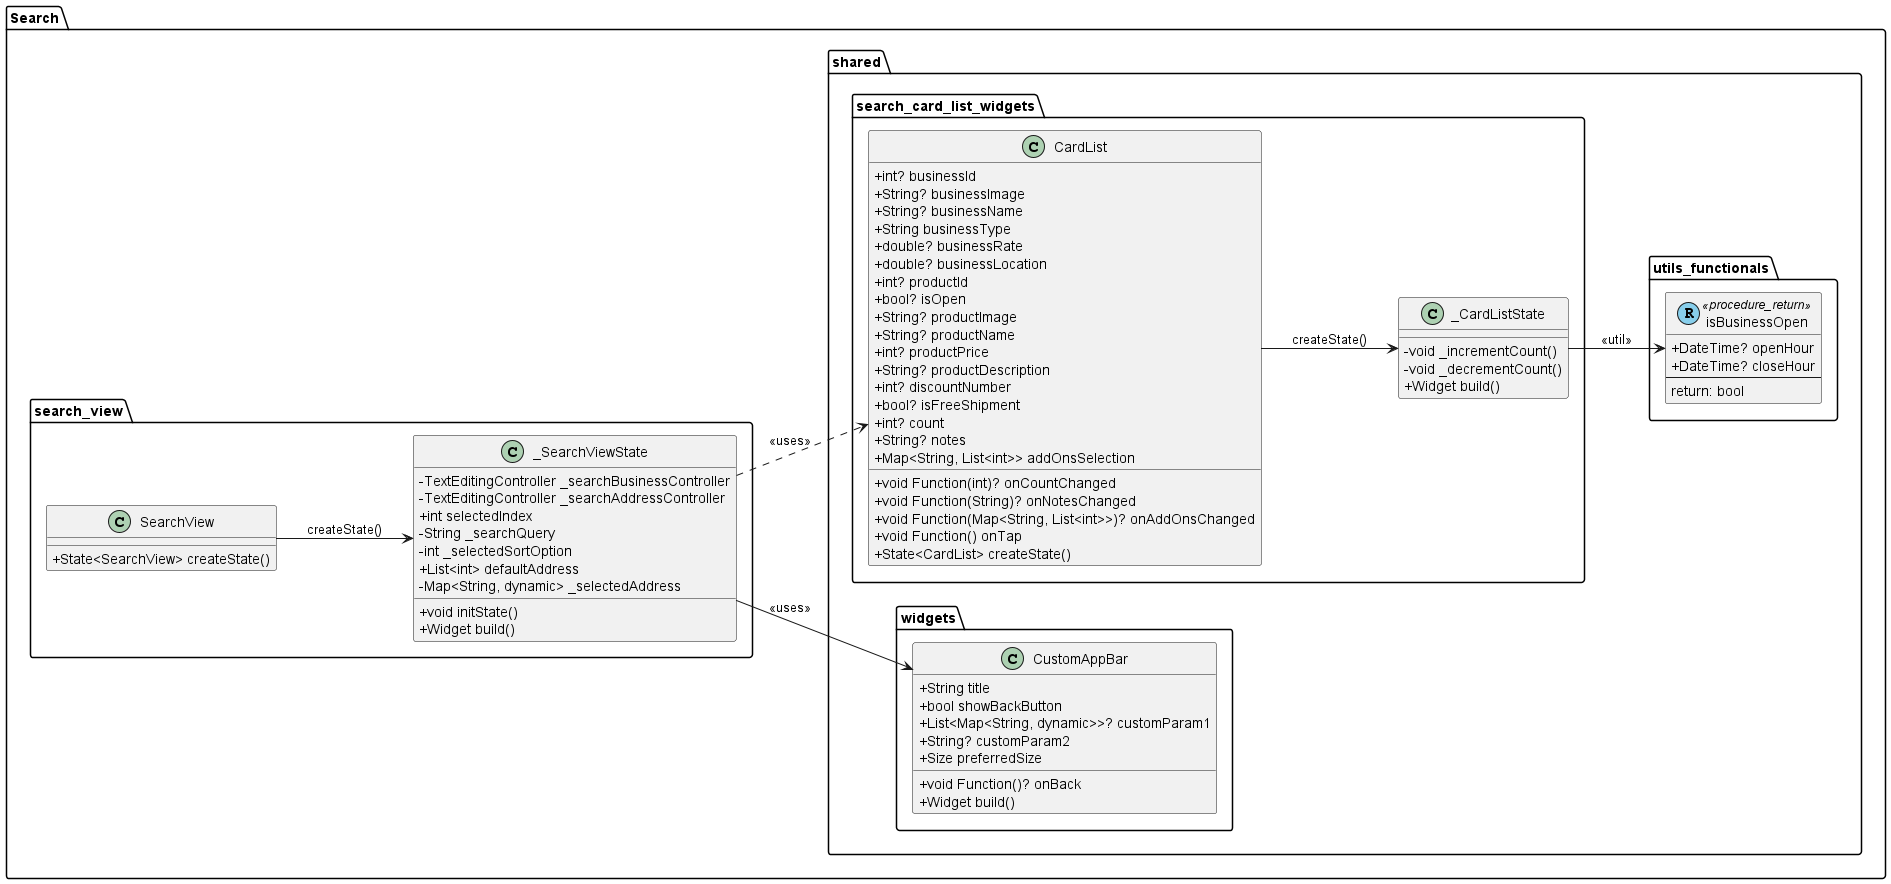

The diagram above was rendered by PlantUML. Its source (embedded in the PNG):
@startuml
set namespaceSeparator ::
left to right direction

skinparam classAttributeIconSize 0

' ================== SEARCH CONTROLLER ==================
' package "Search::search_controller" {
'   class RecentSearchController {
'     {static} -int _maxRecent
'     {static} -List<int> _recentRestaurantSearches
'     {static} -List<int> _recentMarketSearches
'     {static} +List<int> getRecentSearches()
'     {static} +void addToRecent()
'   }

'   class SearchPageController {
'     {static} -List<Map<String, dynamic>> _joinedBusinessData
'     {static} +List<Map<String, dynamic>> getRecentSearchBusinesses()
'     {static} -List<Map<String, dynamic>> _getSortedData()
'     {static} +List<Map<String, dynamic>> restaurantList()
'     {static} +List<Map<String, dynamic>> marketList()
'   }

'   class AddressListController {
'     {static} +List<Map<String, dynamic>> getAddressesCondition()
'     {static} +List<Map<String, dynamic>> getMainAddress()
'     {static} +List<Map<String, dynamic>> getAllAddresses()
'   }

'   class RecipientAddressController {
'     {static} +List<int> mainAddressSearches
'     {static} -List<Map<String, dynamic>>? _originalBusinessListTable
'     {static} +int? lastSelectedAddressId
'     {static} +double? lastBusinessDistance
'     {static} +int? lastDeliveryFee
'     {static} +void updateBusinessDistances()
'   }
' }

' ================== SEARCH VIEW ==================
package "Search::search_view" {
  class SearchView {
    +State<SearchView> createState()
  }

  class _SearchViewState {
    -TextEditingController _searchBusinessController
    -TextEditingController _searchAddressController
    +int selectedIndex
    -String _searchQuery
    -int _selectedSortOption
    +List<int> defaultAddress
    -Map<String, dynamic> _selectedAddress
    +void initState()
    +Widget build()
  }
}

' ' ================== SEARCH WIDGET ==================
' package "Search::search_widget" {
'   class OrderLocationSelection {
'     +Map<String, dynamic> selectedAddress
'     +dynamic Function(Map<String, dynamic>) onAddressChanged
'     +void Function() onTap
'     +Widget build()
'   }

'   class SearchBarWithFilter {
'     +TextEditingController controller
'     +dynamic Function(String)? onChanged
'     +void Function()? onFilterPressed
'     +Widget build()
'   }

'   class BusinessSelectionSearch {
'     +int selectedIndex
'     +dynamic Function(int) onTabSelected
'     +Widget build()
'   }

'   class RecentSearchList {
'     +List<Map<String, dynamic>> items
'     +dynamic Function(Map<String, dynamic>) onItemTapped
'     +Widget build()
'   }
' }

' package "Search::search_widget::OverlayMenu::address_selection_overlay" {
'   class AddressSelectionOverlay {
'     +dynamic Function(Map<String, dynamic>) onAddressSelected
'     +TextEditingController controller
'     +dynamic Function(String)? onChanged
'     +State<AddressSelectionOverlay> createState()
'   }

'   class _AddressSelectionOverlayState {
'     +List<int> recentAddressSearches
'     +List<Map<String, dynamic>> mainAddress
'     +List<Map<String, dynamic>> recentAddresses
'     +List<Map<String, dynamic>> allAddresses
'     +String searchQuery
'     +Map<String, dynamic>? selectedAddress
'     +void initState()
'     -void _toggleBookmark()
'     +Widget build()
'     -Widget _buildAddressTile()
'   }
'   AddressSelectionOverlay --> _AddressSelectionOverlayState : createState()
' }

' package "Search::search_widget::OverlayMenu::sort_filter_overlay" {
'   class SortFilterOverlay {
'     +String businessType
'     +int selectedOption
'     +dynamic Function(int) onApply
'     +State<SortFilterOverlay> createState()
'   }

'   class _SortFilterOverlayState {
'     -int _selectedOption
'     +void initState()
'     +Widget build()
'     -Widget _buildRadio()
'   }

'   SortFilterOverlay --> _SortFilterOverlayState : createState()
' }

' ================== SHARED FUNCTION ==================
package "Search::shared::utils_functionals" {
  class isBusinessOpen << (R,skyblue) procedure_return >> {
    +DateTime? openHour
    +DateTime? closeHour
    --
    return: bool
  }
}

' ================== SHARED WIDGET ==================
package "Search::shared::widgets" {
  class CustomAppBar {
    +String title
    +bool showBackButton
    +List<Map<String, dynamic>>? customParam1
    +String? customParam2
    +void Function()? onBack
    +Size preferredSize
    +Widget build()
  }
}

package "Search::shared::search_card_list_widgets" {
  class CardList {
    +int? businessId
    +String? businessImage
    +String? businessName
    +String businessType
    +double? businessRate
    +double? businessLocation
    +int? productId
    +bool? isOpen
    +String? productImage
    +String? productName
    +int? productPrice
    +String? productDescription
    +int? discountNumber
    +bool? isFreeShipment
    +int? count
    +String? notes
    +Map<String, List<int>> addOnsSelection
    +void Function(int)? onCountChanged
    +void Function(String)? onNotesChanged
    +void Function(Map<String, List<int>>)? onAddOnsChanged
    +void Function() onTap
    +State<CardList> createState()
  }

  class _CardListState {
    -void _incrementCount()
    -void _decrementCount()
    +Widget build()
  }
}

' package "Search::search_widget::OverlayMenu::shared::widgets" {
'     class ElevatedButtonWidget {
'     +Widget child
'     +Color backgroundColor
'     +Color foregroundColor
'     +BorderSide? borderSide
'     +TextStyle? textStyle
'     +Size? minimumSize
'     +double elevation
'     +double borderRadius
'     +EdgeInsetsGeometry? padding
'     +MaterialTapTargetSize? tapTargetSize
'     +VoidCallback? onPressed
'     +Widget build()
'     {static} +bottomButton()
'     {static} +iconButton()
'     {static} +warningButton()
'     {static} +submitFormButton()
'   }
' }

' ================== RELATIONSHIPS ==================
SearchView --> _SearchViewState : createState()

' _SearchViewState --> RecentSearchController : <<controller>>
' _SearchViewState --> SearchPageController : <<controller>>
' _SearchViewState --> AddressListController : <<controller>>
' _SearchViewState --> RecipientAddressController : <<controller>>

_SearchViewState --> CustomAppBar : <<uses>>
' _SearchViewState --> OrderLocationSelection : <<uses>>
' OrderLocationSelection --> AddressSelectionOverlay : <<on pressed>>
' _AddressSelectionOverlayState --> AddressListController : <<controller>>
' _AddressSelectionOverlayState --> RecipientAddressController : <<controller>>
' _AddressSelectionOverlayState --> ElevatedButtonWidget : <<uses>>


' _SearchViewState --> SearchBarWithFilter : <<uses>>
' SearchBarWithFilter --> SortFilterOverlay : <<on filter pressed>>
' _SortFilterOverlayState --> ElevatedButtonWidget : <<uses>>

' _SearchViewState --> BusinessSelectionSearch : <<uses>>
' _SearchViewState ..> RecentSearchList : <<uses>>

_SearchViewState ..> CardList : <<uses>>
CardList --> _CardListState : createState()
_CardListState --> isBusinessOpen : <<util>>

@enduml